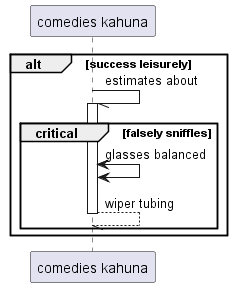

The diagram above was rendered by PlantUML. Its source (embedded in the PNG):
@startuml
participant "comedies kahuna" as 0
alt success leisurely
0 -// 0++ : estimates about
critical falsely sniffles
0 <-> 0: glasses balanced
return wiper tubing
end
end
@enduml